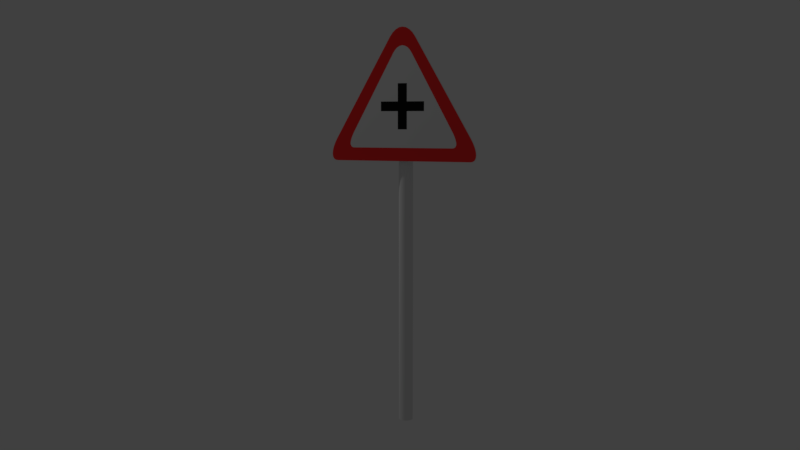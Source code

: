 # Source: Sign.Intersection.001.blend  (saved by Blender 3.2.14; exported with 4.5.12 LTS)
import bpy
from mathutils import Matrix  # noqa: F401  (used for matrix-valued properties, if any)

bpy.ops.wm.read_factory_settings(use_empty=True)
scene = bpy.context.scene
scene.name = 'Scene'

# ---- collections
col_collection_1 = bpy.data.collections.new('Collection 1'); scene.collection.children.link(col_collection_1)

# ---- materials (node trees are filled in below, after node groups)
mat_white = bpy.data.materials.new('White')
mat_white.alpha_threshold = 0.0
mat_white.roughness = 0.5
mat_red = bpy.data.materials.new('Red')
mat_red.alpha_threshold = 0.0
mat_red.roughness = 0.5
mat_black = bpy.data.materials.new('Black')
mat_black.alpha_threshold = 0.0
mat_black.roughness = 0.5

# ---- material node trees
mat_white.use_nodes = True; mat_white.node_tree.nodes.clear()
_N = mat_white.node_tree.nodes; _L = mat_white.node_tree.links
n0 = _N.new('ShaderNodeOutputMaterial'); n0.name = 'Material Output'; n0.location = (300, 300)
n1 = _N.new('ShaderNodeBsdfDiffuse'); n1.name = 'Diffuse BSDF'; n1.location = (10, 300)
_L.new(n1.outputs[0], n0.inputs[0])
n0.is_active_output = True
mat_red.use_nodes = True; mat_red.node_tree.nodes.clear()
_N = mat_red.node_tree.nodes; _L = mat_red.node_tree.links
n0 = _N.new('ShaderNodeOutputMaterial'); n0.name = 'Material Output'; n0.location = (300, 300)
n1 = _N.new('ShaderNodeBsdfDiffuse'); n1.name = 'Diffuse BSDF'; n1.location = (10, 300)
n1.inputs[0].default_value = (1.0, 0.0331, 0.0331, 1.0)
_L.new(n1.outputs[0], n0.inputs[0])
n0.is_active_output = True
mat_black.use_nodes = True; mat_black.node_tree.nodes.clear()
_N = mat_black.node_tree.nodes; _L = mat_black.node_tree.links
n0 = _N.new('ShaderNodeOutputMaterial'); n0.name = 'Material Output'; n0.location = (300, 300)
n1 = _N.new('ShaderNodeBsdfDiffuse'); n1.name = 'Diffuse BSDF'; n1.location = (10, 300)
n1.inputs[0].default_value = (0.01002, 0.01002, 0.01002, 1.0)
_L.new(n1.outputs[0], n0.inputs[0])
n0.is_active_output = True

# ---- world
world_world = bpy.data.worlds.new('World'); scene.world = world_world
world_world.color = (0.05088, 0.05088, 0.05088)
world_world.use_sun_shadow = False
world_world.sun_shadow_jitter_overblur = 0.0
world_world.cycles.sampling_method = 'MANUAL'

# ---- cameras
cam_camera = bpy.data.cameras.new('Camera')
cam_camera.clip_end = 100.0
cam_camera.lens = 35.0
cam_camera.sensor_width = 32.0
cam_camera.sensor_height = 18.0
cam_camera.dof.focus_distance = 0.0

# ---- lights
light_lamp = bpy.data.lights.new('Lamp', 'POINT')
light_lamp.transmission_factor = 0.0
light_lamp.cutoff_distance = 30.0
light_lamp.energy = 100.0
light_lamp.shadow_buffer_clip_start = 1.001
light_lamp.shadow_soft_size = 0.1
light_lamp.shadow_maximum_resolution = 0.006
light_lamp.use_absolute_resolution = True

# ---- meshes
me_cylinder = bpy.data.meshes.new('Cylinder')
me_cylinder.from_pydata([(0.2878, 0.651, 1.162), (-0.2878, 0.651, 1.162), (0.2878, 0.651, 1.227), (-0.2878, 0.651, 1.227), (1.369, 0.651, 1.162), (-1.369, 0.651, 1.162), (1.369, 0.651, 1.227), (-1.369, 0.651, 1.227), (-0.2878, 0.651, 1.04), (-0.2878, 0.651, 1.348), (0.2878, 0.651, 1.04), (0.2878, 0.651, 1.348), (3.028e-08, 0.4346, -1.0), (3.028e-08, 0.4346, 1.375), (0.08478, 0.4262, -1.0), (0.08478, 0.4262, 1.375), (0.1663, 0.4015, -1.0), (0.1663, 0.4015, 1.375), (0.2414, 0.3613, -1.0), (0.2414, 0.3613, 1.375), (0.3073, 0.3073, -1.0), (0.3073, 0.3073, 1.375), (0.3613, 0.2414, -1.0), (0.3613, 0.2414, 1.375), (0.4015, 0.1663, -1.0), (0.4015, 0.1663, 1.375), (0.4262, 0.08478, -1.0), (0.4262, 0.08478, 1.375), (0.4346, 2.129e-07, -1.0), (0.4346, 2.129e-07, 1.375), (0.4262, -0.08478, -1.0), (0.4262, -0.08478, 1.375), (0.4015, -0.1663, -1.0), (0.4015, -0.1663, 1.375), (0.3613, -0.2414, -1.0), (0.3613, -0.2414, 1.375), (0.3073, -0.3073, -1.0), (0.3073, -0.3073, 1.375), (0.2414, -0.3613, -1.0), (0.2414, -0.3613, 1.375), (0.1663, -0.4015, -1.0), (0.1663, -0.4015, 1.375), (0.08478, -0.4262, -1.0), (0.08478, -0.4262, 1.375), (-1.113e-07, -0.4346, -1.0), (-1.113e-07, -0.4346, 1.375), (-0.08478, -0.4262, -1.0), (-0.08478, -0.4262, 1.375), (-0.1663, -0.4015, -1.0), (-0.1663, -0.4015, 1.375), (-0.2414, -0.3613, -1.0), (-0.2414, -0.3613, 1.375), (-0.3073, -0.3073, -1.0), (-0.3073, -0.3073, 1.375), (-0.3613, -0.2414, -1.0), (-0.3613, -0.2414, 1.375), (-0.4015, -0.1663, -1.0), (-0.4015, -0.1663, 1.375), (-0.4262, -0.08478, -1.0), (-0.4262, -0.08478, 1.375), (-0.4346, 5.997e-07, -1.0), (-0.4346, 5.997e-07, 1.375), (-0.4262, 0.08478, -1.0), (-0.4262, 0.08478, 1.375), (-0.4015, 0.1663, -1.0), (-0.4015, 0.1663, 1.375), (-0.3613, 0.2414, -1.0), (-0.3613, 0.2414, 1.375), (-0.3073, 0.3073, -1.0), (-0.3073, 0.3073, 1.375), (-0.2414, 0.3613, -1.0), (-0.2414, 0.3613, 1.375), (-0.1663, 0.4015, -1.0), (-0.1663, 0.4015, 1.375), (-0.08478, 0.4262, -1.0), (-0.08478, 0.4262, 1.375), (-2.027, 0.1632, 0.9628), (-2.027, 0.1632, 1.011), (-2.027, 0.5678, 0.9628), (-2.027, 0.5678, 1.011), (2.027, 0.1632, 0.9628), (2.027, 0.1632, 1.011), (2.027, 0.5678, 0.9628), (2.027, 0.5678, 1.011), (-2.027, 0.1632, 1.176), (-2.027, 0.1632, 1.225), (-2.027, 0.5678, 1.176), (-2.027, 0.5678, 1.225), (2.027, 0.1632, 1.176), (2.027, 0.1632, 1.225), (2.027, 0.5678, 1.176), (2.027, 0.5678, 1.225), (3.147, 0.651, 1.02), (3.138, 0.651, 0.9156), (3.249, 0.651, 0.9964), (3.323, 0.651, 0.9742), (3.367, 0.651, 0.9544), (3.375, 0.651, 0.9438), (3.365, 0.651, 0.9352), (3.319, 0.651, 0.9246), (3.241, 0.651, 0.9179), (-3.138, 0.651, 0.9156), (-3.147, 0.651, 1.02), (-3.241, 0.651, 0.9179), (-3.319, 0.651, 0.9246), (-3.365, 0.651, 0.9352), (-3.375, 0.651, 0.9438), (-3.367, 0.651, 0.9544), (-3.323, 0.651, 0.9742), (-3.249, 0.651, 0.9964), (-0.5792, 0.651, 1.548), (0.5792, 0.651, 1.548), (-0.4552, 0.651, 1.569), (-0.3136, 0.651, 1.585), (-0.1599, 0.651, 1.594), (1.458e-07, 0.651, 1.598), (0.1599, 0.651, 1.594), (0.3136, 0.651, 1.585), (0.4552, 0.651, 1.569), (0.7863, 0.5553, 1.656), (-0.7863, 0.5553, 1.656), (0.6178, 0.5553, 1.683), (0.4255, 0.5553, 1.703), (0.2169, 0.5553, 1.716), (1.284e-07, 0.5553, 1.72), (-0.2169, 0.5553, 1.716), (-0.4255, 0.5553, 1.703), (-0.6178, 0.5553, 1.683), (-4.264, 0.5553, 0.9789), (-4.25, 0.5553, 0.8258), (-4.402, 0.5553, 0.949), (-4.504, 0.5553, 0.9203), (-4.566, 0.5553, 0.8938), (-4.586, 0.5553, 0.8706), (-4.562, 0.5553, 0.8516), (-4.496, 0.5553, 0.8374), (-4.391, 0.5553, 0.8287), (4.25, 0.5553, 0.8258), (4.264, 0.5553, 0.9789), (4.391, 0.5553, 0.8287), (4.496, 0.5553, 0.8374), (4.562, 0.5553, 0.8516), (4.586, 0.5553, 0.8706), (4.566, 0.5553, 0.8938), (4.504, 0.5553, 0.9203), (4.402, 0.5553, 0.949), (0.7863, 0.651, 1.656), (0.6178, 0.651, 1.683), (0.4255, 0.651, 1.703), (0.2169, 0.651, 1.716), (1.284e-07, 0.651, 1.72), (-0.2169, 0.651, 1.716), (-0.4255, 0.651, 1.703), (-0.6178, 0.651, 1.683), (-0.7863, 0.651, 1.656), (4.402, 0.651, 0.949), (4.264, 0.651, 0.9789), (4.504, 0.651, 0.9203), (4.566, 0.651, 0.8938), (4.586, 0.651, 0.8706), (4.562, 0.651, 0.8516), (4.496, 0.651, 0.8374), (4.391, 0.651, 0.8287), (4.25, 0.651, 0.8258), (-4.391, 0.651, 0.8287), (-4.25, 0.651, 0.8258), (-4.496, 0.651, 0.8374), (-4.562, 0.651, 0.8516), (-4.586, 0.651, 0.8706), (-4.566, 0.651, 0.8938), (-4.504, 0.651, 0.9203), (-4.402, 0.651, 0.949), (-4.264, 0.651, 0.9789)], [], [(3, 2, 0, 1), (3, 1, 5, 7), (0, 2, 6, 4), (2, 3, 9, 11), (1, 0, 10, 8), (12, 13, 15, 14), (14, 15, 17, 16), (16, 17, 19, 18), (18, 19, 21, 20), (20, 21, 23, 22), (22, 23, 25, 24), (24, 25, 27, 26), (26, 27, 29, 28), (28, 29, 31, 30), (30, 31, 33, 32), (32, 33, 35, 34), (34, 35, 37, 36), (36, 37, 39, 38), (38, 39, 41, 40), (40, 41, 43, 42), (42, 43, 45, 44), (44, 45, 47, 46), (46, 47, 49, 48), (48, 49, 51, 50), (50, 51, 53, 52), (52, 53, 55, 54), (54, 55, 57, 56), (56, 57, 59, 58), (58, 59, 61, 60), (60, 61, 63, 62), (62, 63, 65, 64), (64, 65, 67, 66), (66, 67, 69, 68), (68, 69, 71, 70), (70, 71, 73, 72), (15, 13, 75, 73, 71, 69, 67, 65, 63, 61, 59, 57, 55, 53, 51, 49, 47, 45, 43, 41, 39, 37, 35, 33, 31, 29, 27, 25, 23, 21, 19, 17), (72, 73, 75, 74), (74, 75, 13, 12), (12, 14, 16, 18, 20, 22, 24, 26, 28, 30, 32, 34, 36, 38, 40, 42, 44, 46, 48, 50, 52, 54, 56, 58, 60, 62, 64, 66, 68, 70, 72, 74), (129, 165, 163, 137), (120, 154, 172, 128), (128, 130, 131, 132, 133, 134, 135, 136, 129, 137, 139, 140, 141, 142, 143, 144, 145, 138, 119, 121, 122, 123, 124, 125, 126, 127, 120), (76, 77, 79, 78), (78, 79, 83, 82), (82, 83, 81, 80), (80, 81, 77, 76), (78, 82, 80, 76), (83, 79, 77, 81), (84, 85, 87, 86), (86, 87, 91, 90), (90, 91, 89, 88), (88, 89, 85, 84), (86, 90, 88, 84), (91, 87, 85, 89), (119, 146, 147, 121), (121, 147, 148, 122), (122, 148, 149, 123), (123, 149, 150, 124), (124, 150, 151, 125), (125, 151, 152, 126), (126, 152, 153, 127), (127, 153, 154, 120), (156, 138, 145, 155), (155, 145, 144, 157), (157, 144, 143, 158), (158, 143, 142, 159), (159, 142, 141, 160), (160, 141, 140, 161), (161, 140, 139, 162), (162, 139, 137, 163), (165, 129, 136, 164), (164, 136, 135, 166), (166, 135, 134, 167), (167, 134, 133, 168), (168, 133, 132, 169), (169, 132, 131, 170), (170, 131, 130, 171), (171, 130, 128, 172), (138, 156, 146, 119), (111, 118, 147, 146), (118, 117, 148, 147), (117, 116, 149, 148), (116, 115, 150, 149), (115, 114, 151, 150), (114, 113, 152, 151), (113, 112, 153, 152), (112, 110, 154, 153), (94, 92, 156, 155), (95, 94, 155, 157), (96, 95, 157, 158), (97, 96, 158, 159), (98, 97, 159, 160), (99, 98, 160, 161), (100, 99, 161, 162), (93, 100, 162, 163), (103, 101, 165, 164), (104, 103, 164, 166), (105, 104, 166, 167), (106, 105, 167, 168), (107, 106, 168, 169), (108, 107, 169, 170), (109, 108, 170, 171), (102, 109, 171, 172), (92, 111, 146, 156), (101, 93, 163, 165), (110, 102, 172, 154), (6, 2, 11), (3, 7, 9), (5, 1, 8), (0, 4, 10), (9, 110, 112, 113, 114, 115, 116, 117, 118, 111, 11), (6, 92, 94, 4), (95, 96, 97, 98, 99, 100, 93, 10, 4, 94), (111, 92, 6, 11), (103, 104, 105, 106, 107, 108, 5, 8, 101), (5, 108, 109, 102, 7), (110, 9, 7, 102), (8, 10, 93, 101)])
me_cylinder.polygons.foreach_set('material_index', [2, 2, 2, 2, 2, 0, 0, 0, 0, 0, 0, 0, 0, 0, 0, 0, 0, 0, 0, 0, 0, 0, 0, 0, 0, 0, 0, 0, 0, 0, 0, 0, 0, 0, 0, 0, 0, 0, 0, 0, 0, 0, 0, 0, 0, 0, 0, 0, 0, 0, 0, 0, 0, 0, 0, 0, 0, 0, 0, 0, 0, 0, 0, 0, 0, 0, 0, 0, 0, 0, 0, 0, 0, 0, 0, 0, 0, 0, 0, 1, 1, 1, 1, 1, 1, 1, 1, 1, 1, 1, 1, 1, 1, 1, 1, 1, 1, 1, 1, 1, 1, 1, 1, 1, 1, 1, 0, 0, 0, 0, 0, 0, 0, 0, 0, 0, 0, 0])
me_cylinder.materials.append(mat_white)
me_cylinder.materials.append(mat_red)
me_cylinder.materials.append(mat_black)
me_cylinder.use_remesh_preserve_volume = False
me_cylinder.use_remesh_preserve_attributes = False
me_cylinder.use_mirror_vertex_groups = False
me_cylinder.update()

# ---- objects
ob_sign_intersection = bpy.data.objects.new('Sign.Intersection', me_cylinder)
ob_lamp = bpy.data.objects.new('Lamp', light_lamp)
ob_camera = bpy.data.objects.new('Camera', cam_camera)

# ---- transforms, parenting, visibility, modifiers, constraints
ob_sign_intersection.location = (0.0, 0.0, 1.0)
ob_sign_intersection.scale = (0.1125, 0.1125, 1.0)
ob_sign_intersection.lineart.crease_threshold = 0.0
ob_lamp.location = (4.076, 1.005, 5.904)
ob_lamp.rotation_euler = (0.6503, 0.05522, 1.866)
ob_lamp.lock_rotations_4d = False
ob_lamp.empty_display_type = 'ARROWS'
ob_lamp.color = (0.0, 0.0, 0.0, 0.0)
ob_lamp.lineart.crease_threshold = 0.0
ob_camera.location = (-2.034, 5.649, 2.105)
ob_camera.rotation_euler = (1.451, 3.303e-05, 3.494)
ob_camera.lock_rotations_4d = False
ob_camera.empty_display_type = 'ARROWS'
ob_camera.color = (0.0, 0.0, 0.0, 0.0)
ob_camera.display_type = 'WIRE'
ob_camera.lineart.crease_threshold = 0.0

# ---- collection membership
col_collection_1.objects.link(ob_sign_intersection)
col_collection_1.objects.link(ob_lamp)
col_collection_1.objects.link(ob_camera)

# ---- scene / render settings (as saved in the file)
scene.camera = ob_camera
scene.frame_start = 1; scene.frame_end = 250; scene.frame_set(1)
scene.render.engine = 'CYCLES'
scene.render.image_settings.color_mode = 'RGB'
scene.render.fps = 30
scene.render.dither_intensity = 0.0
scene.cycles.use_denoising = False
scene.cycles.samples = 128
scene.cycles.sampling_pattern = 'TABULATED_SOBOL'
scene.cycles.light_sampling_threshold = 0.0
scene.cycles.use_adaptive_sampling = False
scene.cycles.use_light_tree = False
scene.cycles.blur_glossy = 0.0
scene.cycles.max_bounces = 6
scene.cycles.diffuse_bounces = 6
scene.cycles.glossy_bounces = 6
scene.cycles.transmission_bounces = 6
scene.cycles.volume_bounces = 6
scene.cycles.transparent_max_bounces = 6
scene.cycles.sample_clamp_indirect = 0.0
scene.view_settings.view_transform = 'Standard'
bpy.context.view_layer.update()
